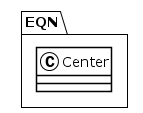

The diagram above was rendered by PlantUML. Its source (embedded in the PNG):
@startuml
!theme plain
package EQN {
class Center {
}
}
@enduml